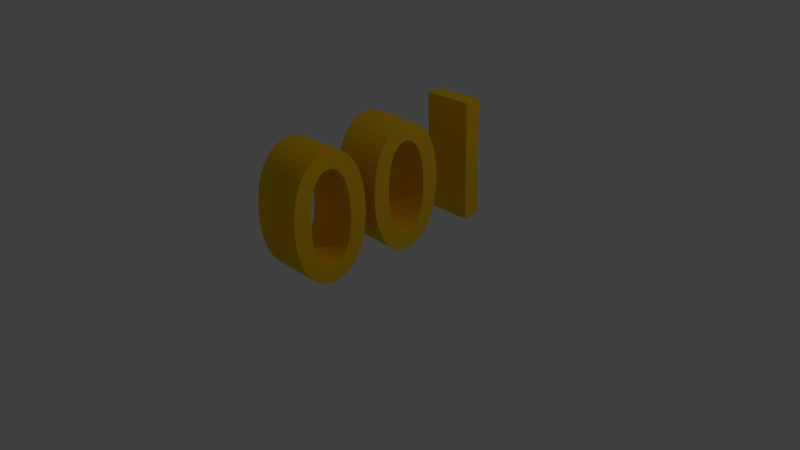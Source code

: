 # Source: 100.blend  (saved by Blender 2.75.0; exported with 4.5.12 LTS)
import bpy
from mathutils import Matrix  # noqa: F401  (used for matrix-valued properties, if any)

bpy.ops.wm.read_factory_settings(use_empty=True)
scene = bpy.context.scene
scene.name = 'Scene'

# ---- collections
col_collection_1 = bpy.data.collections.new('Collection 1'); scene.collection.children.link(col_collection_1)

# ---- materials (node trees are filled in below, after node groups)
mat_material_001 = bpy.data.materials.new('Material.001')
mat_material_001.alpha_threshold = 0.0
mat_material_001.use_transparent_shadow = False
mat_material_001.diffuse_color = (0.9131, 0.5457, 0.008023, 1.0)
mat_material_001.roughness = 0.5

# ---- material node trees

# ---- world
world_world = bpy.data.worlds.new('World'); scene.world = world_world
world_world.color = (0.05088, 0.05088, 0.05088)
world_world.use_sun_shadow = False
world_world.sun_shadow_jitter_overblur = 0.0
world_world.cycles.sampling_method = 'MANUAL'
world_world.cycles.sample_map_resolution = 256

# ---- cameras
cam_camera = bpy.data.cameras.new('Camera')
cam_camera.clip_end = 100.0
cam_camera.lens = 35.0
cam_camera.sensor_width = 32.0
cam_camera.sensor_height = 18.0
cam_camera.ortho_scale = 7.314
cam_camera.dof.focus_distance = 0.0
cam_camera.dof.aperture_fstop = 128.0

# ---- lights
light_lamp = bpy.data.lights.new('Lamp', 'POINT')
light_lamp.transmission_factor = 0.0
light_lamp.cutoff_distance = 30.0
light_lamp.energy = 100.0
light_lamp.shadow_buffer_clip_start = 1.001
light_lamp.shadow_soft_size = 0.1
light_lamp.shadow_maximum_resolution = 0.006
light_lamp.use_absolute_resolution = True
light_lamp.cycles.use_multiple_importance_sampling = False

# ---- meshes
me_mesh = bpy.data.meshes.new('Mesh')
me_mesh.from_pydata([(2.158, -0.1464, 0.2056), (2.154, -0.02236, 0.2056), (2.141, 0.09398, 0.2056), (2.12, 0.202, 0.2056), (2.091, 0.3012, 0.2056), (2.055, 0.391, 0.2056), (2.011, 0.4707, 0.2056), (1.961, 0.5397, 0.2056), (1.905, 0.5976, 0.2056), (1.842, 0.6436, 0.2056), (1.774, 0.6772, 0.2056), (1.701, 0.6978, 0.2056), (1.623, 0.7047, 0.2056), (1.545, 0.6978, 0.2056), (1.472, 0.6772, 0.2056), (1.404, 0.6436, 0.2056), (1.342, 0.5976, 0.2056), (1.285, 0.5397, 0.2056), (1.235, 0.4707, 0.2056), (1.192, 0.391, 0.2056), (1.156, 0.3012, 0.2056), (1.127, 0.202, 0.2056), (1.106, 0.09398, 0.2056), (1.093, -0.02236, 0.2056), (1.088, -0.1464, 0.2056), (1.093, -0.2704, 0.2056), (1.106, -0.3867, 0.2056), (1.127, -0.4948, 0.2056), (1.156, -0.594, 0.2056), (1.192, -0.6838, 0.2056), (1.235, -0.7634, 0.2056), (1.285, -0.8325, 0.2056), (1.342, -0.8903, 0.2056), (1.404, -0.9363, 0.2056), (1.472, -0.9699, 0.2056), (1.545, -0.9905, 0.2056), (1.623, -0.9975, 0.2056), (1.701, -0.9905, 0.2056), (1.774, -0.9699, 0.2056), (1.842, -0.9363, 0.2056), (1.905, -0.8903, 0.2056), (1.961, -0.8325, 0.2056), (2.011, -0.7634, 0.2056), (2.055, -0.6838, 0.2056), (2.091, -0.594, 0.2056), (2.12, -0.4948, 0.2056), (2.141, -0.3867, 0.2056), (2.154, -0.2704, 0.2056), (1.92, -0.1464, 0.2056), (1.918, -0.2404, 0.2056), (1.911, -0.3278, 0.2056), (1.9, -0.4082, 0.2056), (1.884, -0.4813, 0.2056), (1.864, -0.547, 0.2056), (1.841, -0.6048, 0.2056), (1.813, -0.6545, 0.2056), (1.782, -0.6958, 0.2056), (1.748, -0.7284, 0.2056), (1.709, -0.7521, 0.2056), (1.668, -0.7665, 0.2056), (1.623, -0.7714, 0.2056), (1.579, -0.7665, 0.2056), (1.537, -0.7521, 0.2056), (1.499, -0.7284, 0.2056), (1.464, -0.6958, 0.2056), (1.433, -0.6545, 0.2056), (1.406, -0.6048, 0.2056), (1.382, -0.547, 0.2056), (1.362, -0.4813, 0.2056), (1.347, -0.4082, 0.2056), (1.336, -0.3278, 0.2056), (1.329, -0.2404, 0.2056), (1.327, -0.1464, 0.2056), (1.329, -0.05235, 0.2056), (1.336, 0.03501, 0.2056), (1.347, 0.1154, 0.2056), (1.362, 0.1886, 0.2056), (1.382, 0.2542, 0.2056), (1.406, 0.312, 0.2056), (1.433, 0.3617, 0.2056), (1.464, 0.403, 0.2056), (1.499, 0.4357, 0.2056), (1.537, 0.4593, 0.2056), (1.579, 0.4737, 0.2056), (1.623, 0.4786, 0.2056), (1.668, 0.4737, 0.2056), (1.709, 0.4593, 0.2056), (1.748, 0.4357, 0.2056), (1.782, 0.403, 0.2056), (1.813, 0.3617, 0.2056), (1.841, 0.312, 0.2056), (1.864, 0.2542, 0.2056), (1.884, 0.1886, 0.2056), (1.9, 0.1154, 0.2056), (1.911, 0.03501, 0.2056), (1.918, -0.05235, 0.2056), (0.9423, -0.1464, 0.2056), (0.9379, -0.02236, 0.2056), (0.925, 0.09398, 0.2056), (0.9039, 0.202, 0.2056), (0.875, 0.3012, 0.2056), (0.8386, 0.391, 0.2056), (0.7952, 0.4707, 0.2056), (0.7451, 0.5397, 0.2056), (0.6887, 0.5976, 0.2056), (0.6263, 0.6436, 0.2056), (0.5584, 0.6772, 0.2056), (0.4853, 0.6978, 0.2056), (0.4073, 0.7047, 0.2056), (0.3294, 0.6978, 0.2056), (0.2562, 0.6772, 0.2056), (0.1883, 0.6436, 0.2056), (0.126, 0.5976, 0.2056), (0.06955, 0.5397, 0.2056), (0.01946, 0.4707, 0.2056), (-0.02395, 0.391, 0.2056), (-0.06029, 0.3012, 0.2056), (-0.08921, 0.202, 0.2056), (-0.1103, 0.09398, 0.2056), (-0.1233, -0.02236, 0.2056), (-0.1277, -0.1464, 0.2056), (-0.1233, -0.2704, 0.2056), (-0.1103, -0.3867, 0.2056), (-0.08921, -0.4948, 0.2056), (-0.06029, -0.594, 0.2056), (-0.02395, -0.6838, 0.2056), (0.01946, -0.7634, 0.2056), (0.06955, -0.8325, 0.2056), (0.126, -0.8903, 0.2056), (0.1883, -0.9363, 0.2056), (0.2562, -0.9699, 0.2056), (0.3294, -0.9905, 0.2056), (0.4073, -0.9975, 0.2056), (0.4853, -0.9905, 0.2056), (0.5584, -0.9699, 0.2056), (0.6263, -0.9363, 0.2056), (0.6887, -0.8903, 0.2056), (0.7451, -0.8325, 0.2056), (0.7952, -0.7634, 0.2056), (0.8386, -0.6838, 0.2056), (0.875, -0.594, 0.2056), (0.9039, -0.4948, 0.2056), (0.925, -0.3867, 0.2056), (0.9379, -0.2704, 0.2056), (0.704, -0.1464, 0.2056), (0.7017, -0.2404, 0.2056), (0.6949, -0.3278, 0.2056), (0.6836, -0.4082, 0.2056), (0.6682, -0.4813, 0.2056), (0.6486, -0.547, 0.2056), (0.625, -0.6048, 0.2056), (0.5975, -0.6545, 0.2056), (0.5664, -0.6958, 0.2056), (0.5317, -0.7284, 0.2056), (0.4935, -0.7521, 0.2056), (0.452, -0.7665, 0.2056), (0.4073, -0.7714, 0.2056), (0.3627, -0.7665, 0.2056), (0.3212, -0.7521, 0.2056), (0.283, -0.7284, 0.2056), (0.2483, -0.6958, 0.2056), (0.2171, -0.6545, 0.2056), (0.1897, -0.6048, 0.2056), (0.1661, -0.547, 0.2056), (0.1465, -0.4813, 0.2056), (0.131, -0.4082, 0.2056), (0.1198, -0.3278, 0.2056), (0.113, -0.2404, 0.2056), (0.1107, -0.1464, 0.2056), (0.113, -0.05235, 0.2056), (0.1198, 0.03501, 0.2056), (0.131, 0.1154, 0.2056), (0.1465, 0.1886, 0.2056), (0.1661, 0.2542, 0.2056), (0.1897, 0.312, 0.2056), (0.2171, 0.3617, 0.2056), (0.2483, 0.403, 0.2056), (0.283, 0.4357, 0.2056), (0.3212, 0.4593, 0.2056), (0.3627, 0.4737, 0.2056), (0.4073, 0.4786, 0.2056), (0.452, 0.4737, 0.2056), (0.4935, 0.4593, 0.2056), (0.5317, 0.4357, 0.2056), (0.5664, 0.403, 0.2056), (0.5975, 0.3617, 0.2056), (0.625, 0.312, 0.2056), (0.6486, 0.2542, 0.2056), (0.6682, 0.1886, 0.2056), (0.6836, 0.1154, 0.2056), (0.6949, 0.03501, 0.2056), (0.7017, -0.05235, 0.2056), (-0.687, 0.6829, 0.2056), (-0.9253, 0.6829, 0.2056), (-0.9253, -0.9756, 0.2056), (-0.687, -0.9756, 0.2056), (2.158, -0.1464, -0.4927), (2.154, -0.02236, -0.4927), (2.141, 0.09398, -0.4927), (2.12, 0.202, -0.4927), (2.091, 0.3012, -0.4927), (2.055, 0.391, -0.4927), (2.011, 0.4707, -0.4927), (1.961, 0.5397, -0.4927), (1.905, 0.5976, -0.4927), (1.842, 0.6436, -0.4927), (1.774, 0.6772, -0.4927), (1.701, 0.6978, -0.4927), (1.623, 0.7047, -0.4927), (1.545, 0.6978, -0.4927), (1.472, 0.6772, -0.4927), (1.404, 0.6436, -0.4927), (1.342, 0.5976, -0.4927), (1.285, 0.5397, -0.4927), (1.235, 0.4707, -0.4927), (1.192, 0.391, -0.4927), (1.156, 0.3012, -0.4927), (1.127, 0.202, -0.4927), (1.106, 0.09398, -0.4927), (1.093, -0.02236, -0.4927), (1.088, -0.1464, -0.4927), (1.093, -0.2704, -0.4927), (1.106, -0.3867, -0.4927), (1.127, -0.4948, -0.4927), (1.156, -0.594, -0.4927), (1.192, -0.6838, -0.4927), (1.235, -0.7634, -0.4927), (1.285, -0.8325, -0.4927), (1.342, -0.8903, -0.4927), (1.404, -0.9363, -0.4927), (1.472, -0.9699, -0.4927), (1.545, -0.9905, -0.4927), (1.623, -0.9975, -0.4927), (1.701, -0.9905, -0.4927), (1.774, -0.9699, -0.4927), (1.842, -0.9363, -0.4927), (1.905, -0.8903, -0.4927), (1.961, -0.8325, -0.4927), (2.011, -0.7634, -0.4927), (2.055, -0.6838, -0.4927), (2.091, -0.594, -0.4927), (2.12, -0.4948, -0.4927), (2.141, -0.3867, -0.4927), (2.154, -0.2704, -0.4927), (1.92, -0.1464, -0.4927), (1.918, -0.2404, -0.4927), (1.911, -0.3278, -0.4927), (1.9, -0.4082, -0.4927), (1.884, -0.4813, -0.4927), (1.864, -0.547, -0.4927), (1.841, -0.6048, -0.4927), (1.813, -0.6545, -0.4927), (1.782, -0.6958, -0.4927), (1.748, -0.7284, -0.4927), (1.709, -0.7521, -0.4927), (1.668, -0.7665, -0.4927), (1.623, -0.7714, -0.4927), (1.579, -0.7665, -0.4927), (1.537, -0.7521, -0.4927), (1.499, -0.7284, -0.4927), (1.464, -0.6958, -0.4927), (1.433, -0.6545, -0.4927), (1.406, -0.6048, -0.4927), (1.382, -0.547, -0.4927), (1.362, -0.4813, -0.4927), (1.347, -0.4082, -0.4927), (1.336, -0.3278, -0.4927), (1.329, -0.2404, -0.4927), (1.327, -0.1464, -0.4927), (1.329, -0.05235, -0.4927), (1.336, 0.03501, -0.4927), (1.347, 0.1154, -0.4927), (1.362, 0.1886, -0.4927), (1.382, 0.2542, -0.4927), (1.406, 0.312, -0.4927), (1.433, 0.3617, -0.4927), (1.464, 0.403, -0.4927), (1.499, 0.4357, -0.4927), (1.537, 0.4593, -0.4927), (1.579, 0.4737, -0.4927), (1.623, 0.4786, -0.4927), (1.668, 0.4737, -0.4927), (1.709, 0.4593, -0.4927), (1.748, 0.4357, -0.4927), (1.782, 0.403, -0.4927), (1.813, 0.3617, -0.4927), (1.841, 0.312, -0.4927), (1.864, 0.2542, -0.4927), (1.884, 0.1886, -0.4927), (1.9, 0.1154, -0.4927), (1.911, 0.03501, -0.4927), (1.918, -0.05235, -0.4927), (0.9423, -0.1464, -0.4927), (0.9379, -0.02236, -0.4927), (0.925, 0.09398, -0.4927), (0.9039, 0.202, -0.4927), (0.875, 0.3012, -0.4927), (0.8386, 0.391, -0.4927), (0.7952, 0.4707, -0.4927), (0.7451, 0.5397, -0.4927), (0.6887, 0.5976, -0.4927), (0.6263, 0.6436, -0.4927), (0.5584, 0.6772, -0.4927), (0.4853, 0.6978, -0.4927), (0.4073, 0.7047, -0.4927), (0.3294, 0.6978, -0.4927), (0.2562, 0.6772, -0.4927), (0.1883, 0.6436, -0.4927), (0.126, 0.5976, -0.4927), (0.06955, 0.5397, -0.4927), (0.01946, 0.4707, -0.4927), (-0.02395, 0.391, -0.4927), (-0.06029, 0.3012, -0.4927), (-0.08921, 0.202, -0.4927), (-0.1103, 0.09398, -0.4927), (-0.1233, -0.02236, -0.4927), (-0.1277, -0.1464, -0.4927), (-0.1233, -0.2704, -0.4927), (-0.1103, -0.3867, -0.4927), (-0.08921, -0.4948, -0.4927), (-0.06029, -0.594, -0.4927), (-0.02395, -0.6838, -0.4927), (0.01946, -0.7634, -0.4927), (0.06955, -0.8325, -0.4927), (0.126, -0.8903, -0.4927), (0.1883, -0.9363, -0.4927), (0.2562, -0.9699, -0.4927), (0.3294, -0.9905, -0.4927), (0.4073, -0.9975, -0.4927), (0.4853, -0.9905, -0.4927), (0.5584, -0.9699, -0.4927), (0.6263, -0.9363, -0.4927), (0.6887, -0.8903, -0.4927), (0.7451, -0.8325, -0.4927), (0.7952, -0.7634, -0.4927), (0.8386, -0.6838, -0.4927), (0.875, -0.594, -0.4927), (0.9039, -0.4948, -0.4927), (0.925, -0.3867, -0.4927), (0.9379, -0.2704, -0.4927), (0.704, -0.1464, -0.4927), (0.7017, -0.2404, -0.4927), (0.6949, -0.3278, -0.4927), (0.6836, -0.4082, -0.4927), (0.6682, -0.4813, -0.4927), (0.6486, -0.547, -0.4927), (0.625, -0.6048, -0.4927), (0.5975, -0.6545, -0.4927), (0.5664, -0.6958, -0.4927), (0.5317, -0.7284, -0.4927), (0.4935, -0.7521, -0.4927), (0.452, -0.7665, -0.4927), (0.4073, -0.7714, -0.4927), (0.3627, -0.7665, -0.4927), (0.3212, -0.7521, -0.4927), (0.283, -0.7284, -0.4927), (0.2483, -0.6958, -0.4927), (0.2171, -0.6545, -0.4927), (0.1897, -0.6048, -0.4927), (0.1661, -0.547, -0.4927), (0.1465, -0.4813, -0.4927), (0.131, -0.4082, -0.4927), (0.1198, -0.3278, -0.4927), (0.113, -0.2404, -0.4927), (0.1107, -0.1464, -0.4927), (0.113, -0.05235, -0.4927), (0.1198, 0.03501, -0.4927), (0.131, 0.1154, -0.4927), (0.1465, 0.1886, -0.4927), (0.1661, 0.2542, -0.4927), (0.1897, 0.312, -0.4927), (0.2171, 0.3617, -0.4927), (0.2483, 0.403, -0.4927), (0.283, 0.4357, -0.4927), (0.3212, 0.4593, -0.4927), (0.3627, 0.4737, -0.4927), (0.4073, 0.4786, -0.4927), (0.452, 0.4737, -0.4927), (0.4935, 0.4593, -0.4927), (0.5317, 0.4357, -0.4927), (0.5664, 0.403, -0.4927), (0.5975, 0.3617, -0.4927), (0.625, 0.312, -0.4927), (0.6486, 0.2542, -0.4927), (0.6682, 0.1886, -0.4927), (0.6836, 0.1154, -0.4927), (0.6949, 0.03501, -0.4927), (0.7017, -0.05235, -0.4927), (-0.687, 0.6829, -0.4927), (-0.9253, 0.6829, -0.4927), (-0.9253, -0.9756, -0.4927), (-0.687, -0.9756, -0.4927)], [], [(13, 11, 12), (13, 10, 11), (14, 10, 13), (14, 9, 10), (15, 9, 14), (15, 8, 9), (16, 8, 15), (17, 8, 16), (17, 7, 8), (18, 7, 17), (18, 84, 7), (84, 6, 7), (18, 83, 84), (85, 6, 84), (18, 82, 83), (86, 6, 85), (19, 82, 18), (86, 5, 6), (19, 81, 82), (87, 5, 86), (19, 80, 81), (88, 5, 87), (19, 79, 80), (89, 5, 88), (20, 79, 19), (89, 4, 5), (20, 78, 79), (90, 4, 89), (20, 77, 78), (91, 4, 90), (21, 77, 20), (91, 3, 4), (21, 76, 77), (92, 3, 91), (22, 76, 21), (92, 2, 3), (22, 75, 76), (93, 2, 92), (22, 74, 75), (94, 2, 93), (23, 74, 22), (94, 1, 2), (23, 73, 74), (95, 1, 94), (24, 73, 23), (95, 0, 1), (24, 72, 73), (48, 0, 95), (25, 72, 24), (25, 71, 72), (49, 0, 48), (49, 47, 0), (25, 70, 71), (50, 47, 49), (26, 70, 25), (50, 46, 47), (26, 69, 70), (51, 46, 50), (27, 69, 26), (51, 45, 46), (52, 45, 51), (27, 68, 69), (53, 45, 52), (27, 67, 68), (28, 67, 27), (53, 44, 45), (54, 44, 53), (28, 66, 67), (29, 66, 28), (54, 43, 44), (55, 43, 54), (29, 65, 66), (56, 43, 55), (29, 64, 65), (30, 64, 29), (56, 42, 43), (57, 42, 56), (30, 63, 64), (58, 42, 57), (30, 62, 63), (59, 42, 58), (30, 61, 62), (31, 61, 30), (59, 41, 42), (60, 41, 59), (31, 60, 61), (31, 41, 60), (32, 41, 31), (32, 40, 41), (33, 40, 32), (33, 39, 40), (34, 39, 33), (34, 38, 39), (35, 38, 34), (35, 37, 38), (36, 37, 35), (109, 107, 108), (109, 106, 107), (110, 106, 109), (110, 105, 106), (111, 105, 110), (111, 104, 105), (112, 104, 111), (113, 104, 112), (113, 103, 104), (114, 103, 113), (114, 180, 103), (180, 102, 103), (114, 179, 180), (181, 102, 180), (114, 178, 179), (182, 102, 181), (115, 178, 114), (182, 101, 102), (115, 177, 178), (183, 101, 182), (115, 176, 177), (184, 101, 183), (115, 175, 176), (185, 101, 184), (116, 175, 115), (185, 100, 101), (116, 174, 175), (186, 100, 185), (116, 173, 174), (187, 100, 186), (117, 173, 116), (187, 99, 100), (117, 172, 173), (188, 99, 187), (118, 172, 117), (188, 98, 99), (118, 171, 172), (189, 98, 188), (118, 170, 171), (190, 98, 189), (119, 170, 118), (190, 97, 98), (119, 169, 170), (191, 97, 190), (120, 169, 119), (191, 96, 97), (120, 168, 169), (144, 96, 191), (121, 168, 120), (121, 167, 168), (145, 96, 144), (145, 143, 96), (121, 166, 167), (146, 143, 145), (122, 166, 121), (146, 142, 143), (122, 165, 166), (147, 142, 146), (123, 165, 122), (147, 141, 142), (148, 141, 147), (123, 164, 165), (149, 141, 148), (123, 163, 164), (124, 163, 123), (149, 140, 141), (150, 140, 149), (124, 162, 163), (125, 162, 124), (150, 139, 140), (151, 139, 150), (125, 161, 162), (152, 139, 151), (125, 160, 161), (126, 160, 125), (152, 138, 139), (153, 138, 152), (126, 159, 160), (154, 138, 153), (126, 158, 159), (155, 138, 154), (126, 157, 158), (127, 157, 126), (155, 137, 138), (156, 137, 155), (127, 156, 157), (127, 137, 156), (128, 137, 127), (128, 136, 137), (129, 136, 128), (129, 135, 136), (130, 135, 129), (130, 134, 135), (131, 134, 130), (131, 133, 134), (132, 133, 131), (194, 192, 193), (194, 195, 192), (209, 208, 207), (209, 207, 206), (210, 209, 206), (210, 206, 205), (211, 210, 205), (211, 205, 204), (212, 211, 204), (213, 212, 204), (213, 204, 203), (214, 213, 203), (214, 203, 280), (280, 203, 202), (214, 280, 279), (281, 280, 202), (214, 279, 278), (282, 281, 202), (215, 214, 278), (282, 202, 201), (215, 278, 277), (283, 282, 201), (215, 277, 276), (284, 283, 201), (215, 276, 275), (285, 284, 201), (216, 215, 275), (285, 201, 200), (216, 275, 274), (286, 285, 200), (216, 274, 273), (287, 286, 200), (217, 216, 273), (287, 200, 199), (217, 273, 272), (288, 287, 199), (218, 217, 272), (288, 199, 198), (218, 272, 271), (289, 288, 198), (218, 271, 270), (290, 289, 198), (219, 218, 270), (290, 198, 197), (219, 270, 269), (291, 290, 197), (220, 219, 269), (291, 197, 196), (220, 269, 268), (244, 291, 196), (221, 220, 268), (221, 268, 267), (245, 244, 196), (245, 196, 243), (221, 267, 266), (246, 245, 243), (222, 221, 266), (246, 243, 242), (222, 266, 265), (247, 246, 242), (223, 222, 265), (247, 242, 241), (248, 247, 241), (223, 265, 264), (249, 248, 241), (223, 264, 263), (224, 223, 263), (249, 241, 240), (250, 249, 240), (224, 263, 262), (225, 224, 262), (250, 240, 239), (251, 250, 239), (225, 262, 261), (252, 251, 239), (225, 261, 260), (226, 225, 260), (252, 239, 238), (253, 252, 238), (226, 260, 259), (254, 253, 238), (226, 259, 258), (255, 254, 238), (226, 258, 257), (227, 226, 257), (255, 238, 237), (256, 255, 237), (227, 257, 256), (227, 256, 237), (228, 227, 237), (228, 237, 236), (229, 228, 236), (229, 236, 235), (230, 229, 235), (230, 235, 234), (231, 230, 234), (231, 234, 233), (232, 231, 233), (305, 304, 303), (305, 303, 302), (306, 305, 302), (306, 302, 301), (307, 306, 301), (307, 301, 300), (308, 307, 300), (309, 308, 300), (309, 300, 299), (310, 309, 299), (310, 299, 376), (376, 299, 298), (310, 376, 375), (377, 376, 298), (310, 375, 374), (378, 377, 298), (311, 310, 374), (378, 298, 297), (311, 374, 373), (379, 378, 297), (311, 373, 372), (380, 379, 297), (311, 372, 371), (381, 380, 297), (312, 311, 371), (381, 297, 296), (312, 371, 370), (382, 381, 296), (312, 370, 369), (383, 382, 296), (313, 312, 369), (383, 296, 295), (313, 369, 368), (384, 383, 295), (314, 313, 368), (384, 295, 294), (314, 368, 367), (385, 384, 294), (314, 367, 366), (386, 385, 294), (315, 314, 366), (386, 294, 293), (315, 366, 365), (387, 386, 293), (316, 315, 365), (387, 293, 292), (316, 365, 364), (340, 387, 292), (317, 316, 364), (317, 364, 363), (341, 340, 292), (341, 292, 339), (317, 363, 362), (342, 341, 339), (318, 317, 362), (342, 339, 338), (318, 362, 361), (343, 342, 338), (319, 318, 361), (343, 338, 337), (344, 343, 337), (319, 361, 360), (345, 344, 337), (319, 360, 359), (320, 319, 359), (345, 337, 336), (346, 345, 336), (320, 359, 358), (321, 320, 358), (346, 336, 335), (347, 346, 335), (321, 358, 357), (348, 347, 335), (321, 357, 356), (322, 321, 356), (348, 335, 334), (349, 348, 334), (322, 356, 355), (350, 349, 334), (322, 355, 354), (351, 350, 334), (322, 354, 353), (323, 322, 353), (351, 334, 333), (352, 351, 333), (323, 353, 352), (323, 352, 333), (324, 323, 333), (324, 333, 332), (325, 324, 332), (325, 332, 331), (326, 325, 331), (326, 331, 330), (327, 326, 330), (327, 330, 329), (328, 327, 329), (390, 389, 388), (390, 388, 391), (187, 383, 384, 188), (142, 338, 339, 143), (59, 255, 256, 60), (152, 348, 349, 153), (61, 257, 258, 62), (31, 227, 228, 32), (76, 272, 273, 77), (116, 312, 313, 117), (70, 266, 267, 71), (127, 323, 324, 128), (13, 209, 210, 14), (153, 349, 350, 154), (45, 241, 242, 46), (168, 364, 365, 169), (130, 326, 327, 131), (86, 282, 283, 87), (46, 242, 243, 47), (40, 236, 237, 41), (175, 371, 372, 176), (146, 342, 343, 147), (62, 258, 259, 63), (186, 382, 383, 187), (83, 279, 280, 84), (66, 262, 263, 67), (11, 207, 208, 12), (164, 360, 361, 165), (115, 311, 312, 116), (170, 366, 367, 171), (39, 235, 236, 40), (147, 343, 344, 148), (80, 276, 277, 81), (82, 278, 279, 83), (117, 313, 314, 118), (179, 375, 376, 180), (174, 370, 371, 175), (20, 216, 217, 21), (128, 324, 325, 129), (5, 201, 202, 6), (21, 217, 218, 22), (56, 252, 253, 57), (14, 210, 211, 15), (67, 263, 264, 68), (44, 240, 241, 45), (35, 231, 232, 36), (167, 363, 364, 168), (176, 372, 373, 177), (38, 234, 235, 39), (150, 346, 347, 151), (81, 277, 278, 82), (118, 314, 315, 119), (68, 264, 265, 69), (183, 379, 380, 184), (151, 347, 348, 152), (65, 261, 262, 66), (131, 327, 328, 132), (97, 293, 294, 98), (195, 391, 388, 192), (140, 336, 337, 141), (37, 233, 234, 38), (178, 374, 375, 179), (8, 204, 205, 9), (112, 308, 309, 113), (177, 373, 374, 178), (173, 369, 370, 174), (141, 337, 338, 142), (60, 256, 257, 61), (188, 384, 385, 189), (88, 284, 285, 89), (109, 305, 306, 110), (138, 334, 335, 139), (63, 259, 260, 64), (136, 332, 333, 137), (98, 294, 295, 99), (139, 335, 336, 140), (34, 230, 231, 35), (93, 289, 290, 94), (90, 286, 287, 91), (92, 288, 289, 93), (182, 378, 379, 183), (194, 390, 391, 195), (189, 385, 386, 190), (47, 243, 196, 0), (137, 333, 334, 138), (12, 208, 209, 13), (143, 339, 292, 96), (111, 307, 308, 112), (105, 301, 302, 106), (6, 202, 203, 7), (169, 365, 366, 170), (15, 211, 212, 16), (36, 232, 233, 37), (16, 212, 213, 17), (89, 285, 286, 90), (166, 362, 363, 167), (79, 275, 276, 80), (132, 328, 329, 133), (185, 381, 382, 186), (120, 316, 317, 121), (148, 344, 345, 149), (184, 380, 381, 185), (1, 197, 198, 2), (104, 300, 301, 105), (17, 213, 214, 18), (22, 218, 219, 23), (133, 329, 330, 134), (55, 251, 252, 56), (2, 198, 199, 3), (165, 361, 362, 166), (101, 297, 298, 102), (33, 229, 230, 34), (180, 376, 377, 181), (192, 388, 389, 193), (64, 260, 261, 65), (108, 304, 305, 109), (23, 219, 220, 24), (124, 320, 321, 125), (149, 345, 346, 150), (18, 214, 215, 19), (134, 330, 331, 135), (4, 200, 201, 5), (119, 315, 316, 120), (7, 203, 204, 8), (53, 249, 250, 54), (87, 283, 284, 88), (54, 250, 251, 55), (94, 290, 291, 95), (25, 221, 222, 26), (123, 319, 320, 124), (190, 386, 387, 191), (19, 215, 216, 20), (103, 299, 300, 104), (135, 331, 332, 136), (50, 246, 247, 51), (113, 309, 310, 114), (77, 273, 274, 78), (114, 310, 311, 115), (100, 296, 297, 101), (3, 199, 200, 4), (32, 228, 229, 33), (29, 225, 226, 30), (74, 270, 271, 75), (91, 287, 288, 92), (110, 306, 307, 111), (107, 303, 304, 108), (26, 222, 223, 27), (43, 239, 240, 44), (126, 322, 323, 127), (125, 321, 322, 126), (159, 355, 356, 160), (73, 269, 270, 74), (52, 248, 249, 53), (193, 389, 390, 194), (106, 302, 303, 107), (27, 223, 224, 28), (122, 318, 319, 123), (49, 245, 246, 50), (121, 317, 318, 122), (0, 196, 197, 1), (160, 356, 357, 161), (163, 359, 360, 164), (99, 295, 296, 100), (181, 377, 378, 182), (51, 247, 248, 52), (58, 254, 255, 59), (24, 220, 221, 25), (69, 265, 266, 70), (42, 238, 239, 43), (144, 340, 341, 145), (85, 281, 282, 86), (102, 298, 299, 103), (191, 387, 340, 144), (158, 354, 355, 159), (78, 274, 275, 79), (129, 325, 326, 130), (161, 357, 358, 162), (84, 280, 281, 85), (145, 341, 342, 146), (30, 226, 227, 31), (71, 267, 268, 72), (72, 268, 269, 73), (156, 352, 353, 157), (154, 350, 351, 155), (41, 237, 238, 42), (155, 351, 352, 156), (96, 292, 293, 97), (162, 358, 359, 163), (28, 224, 225, 29), (9, 205, 206, 10), (57, 253, 254, 58), (48, 244, 245, 49), (95, 291, 244, 48), (172, 368, 369, 173), (157, 353, 354, 158), (75, 271, 272, 76), (10, 206, 207, 11), (171, 367, 368, 172)])
me_mesh.materials.append(mat_material_001)
me_mesh.use_remesh_preserve_volume = False
me_mesh.use_remesh_preserve_attributes = False
me_mesh.use_mirror_vertex_groups = False
me_mesh.update()

# ---- objects
ob_text = bpy.data.objects.new('Text', me_mesh)
ob_lamp = bpy.data.objects.new('Lamp', light_lamp)
ob_camera = bpy.data.objects.new('Camera', cam_camera)

# ---- transforms, parenting, visibility, modifiers, constraints
ob_text.location = (-1.63e-16, 0.804, 0.7341)
ob_text.rotation_euler = (-1.571, 0.01355, -1.571)
ob_text.lineart.crease_threshold = 0.0
ob_lamp.location = (4.076, 1.005, 5.904)
ob_lamp.rotation_euler = (0.6503, 0.05522, 1.866)
ob_lamp.lock_rotations_4d = False
ob_lamp.empty_display_type = 'ARROWS'
ob_lamp.color = (0.0, 0.0, 0.0, 0.0)
ob_lamp.lineart.crease_threshold = 0.0
ob_camera.location = (7.481, -6.508, 5.344)
ob_camera.rotation_euler = (1.109, 0.01082, 0.8149)
ob_camera.lock_rotations_4d = False
ob_camera.empty_display_type = 'ARROWS'
ob_camera.color = (0.0, 0.0, 0.0, 0.0)
ob_camera.display_type = 'WIRE'
ob_camera.lineart.crease_threshold = 0.0

# ---- collection membership
col_collection_1.objects.link(ob_text)
col_collection_1.objects.link(ob_lamp)
col_collection_1.objects.link(ob_camera)

# ---- scene / render settings (as saved in the file)
scene.camera = ob_camera
scene.frame_start = 1; scene.frame_end = 250; scene.frame_set(1)
scene.render.engine = 'BLENDER_EEVEE_NEXT'
scene.render.resolution_percentage = 50
scene.render.dither_intensity = 0.0
scene.cycles.use_denoising = False
scene.cycles.samples = 10
scene.cycles.sampling_pattern = 'TABULATED_SOBOL'
scene.cycles.light_sampling_threshold = 0.0
scene.cycles.use_adaptive_sampling = False
scene.cycles.use_light_tree = False
scene.cycles.blur_glossy = 0.0
scene.cycles.pixel_filter_type = 'GAUSSIAN'
scene.cycles.sample_clamp_indirect = 0.0
scene.view_settings.view_transform = 'Standard'
bpy.context.view_layer.update()
